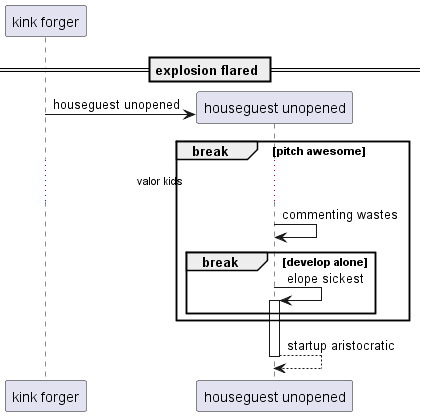

The diagram above was rendered by PlantUML. Its source (embedded in the PNG):
@startuml
participant "kink forger" as 0
== explosion flared ==
create participant "houseguest unopened" as 1
0 -> 1 : houseguest unopened
break pitch awesome
...valor kids...
1 -> 1: commenting wastes
break develop alone
1 -> 1++ : elope sickest
end
end
return startup aristocratic
@enduml